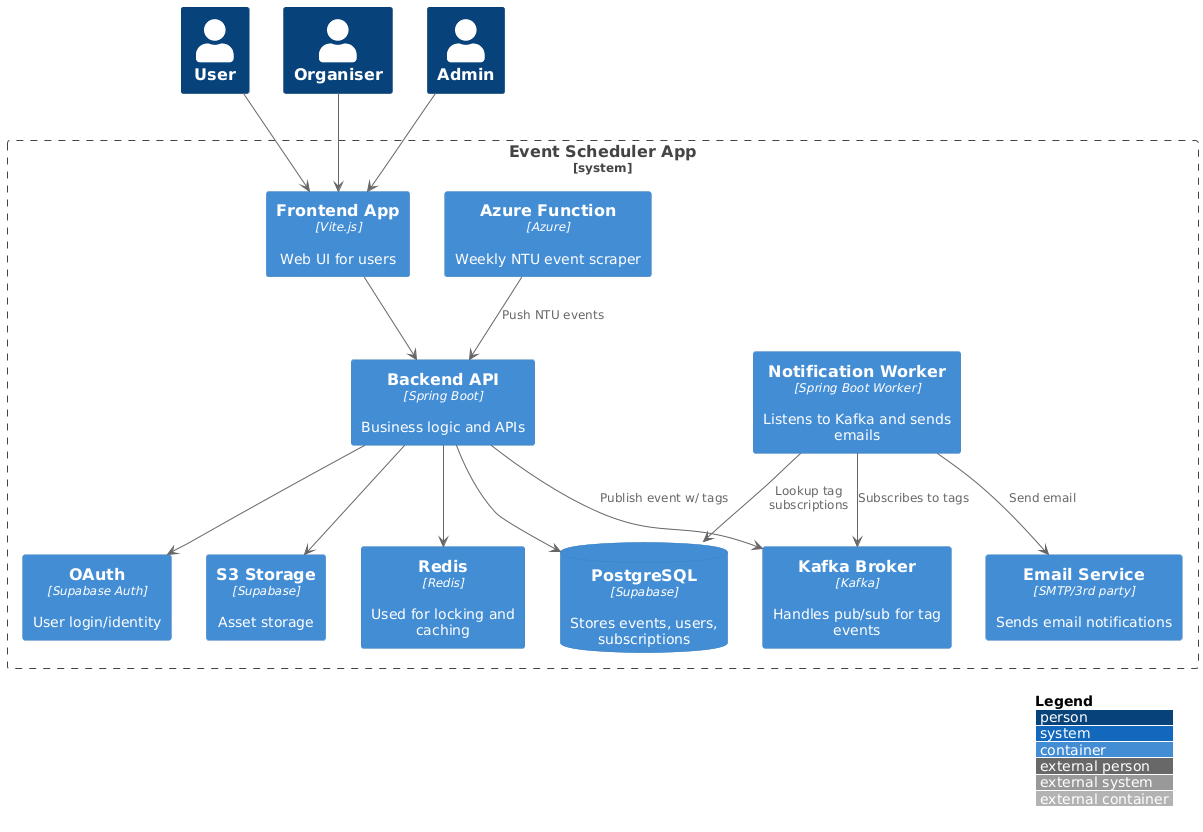

The diagram above was rendered by PlantUML. Its source (embedded in the PNG):
@startuml
!define C4P https://raw.githubusercontent.com/plantuml-stdlib/C4-PlantUML/master
!includeurl C4P/C4_Container.puml

LAYOUT_WITH_LEGEND()

Person(user, "User")
Person(organiser, "Organiser")
Person(admin, "Admin")

System_Boundary(s1, "Event Scheduler App") {
    Container(frontend, "Frontend App", "Vite.js", "Web UI for users")
    Container(backend, "Backend API", "Spring Boot", "Business logic and APIs")
    ContainerDb(database, "PostgreSQL", "Supabase", "Stores events, users, subscriptions")
    Container(s3, "S3 Storage", "Supabase", "Asset storage")
    Container(redisNode, "Redis", "Redis", "Used for locking and caching")
    Container(oauth, "OAuth", "Supabase Auth", "User login/identity")
    Container(cronJob, "Azure Function", "Azure", "Weekly NTU event scraper")
    Container(kafka, "Kafka Broker", "Kafka", "Handles pub/sub for tag events")
    Container(emailWorker, "Notification Worker", "Spring Boot Worker", "Listens to Kafka and sends emails")
    Container(emailService, "Email Service", "SMTP/3rd party", "Sends email notifications")
}

user --> frontend
organiser --> frontend
admin --> frontend
frontend --> backend

backend --> database
backend --> redisNode
backend --> s3
backend --> oauth
backend --> kafka : Publish event w/ tags
emailWorker --> kafka : Subscribes to tags
emailWorker --> database : Lookup tag subscriptions
emailWorker --> emailService : Send email

cronJob --> backend : Push NTU events
@enduml